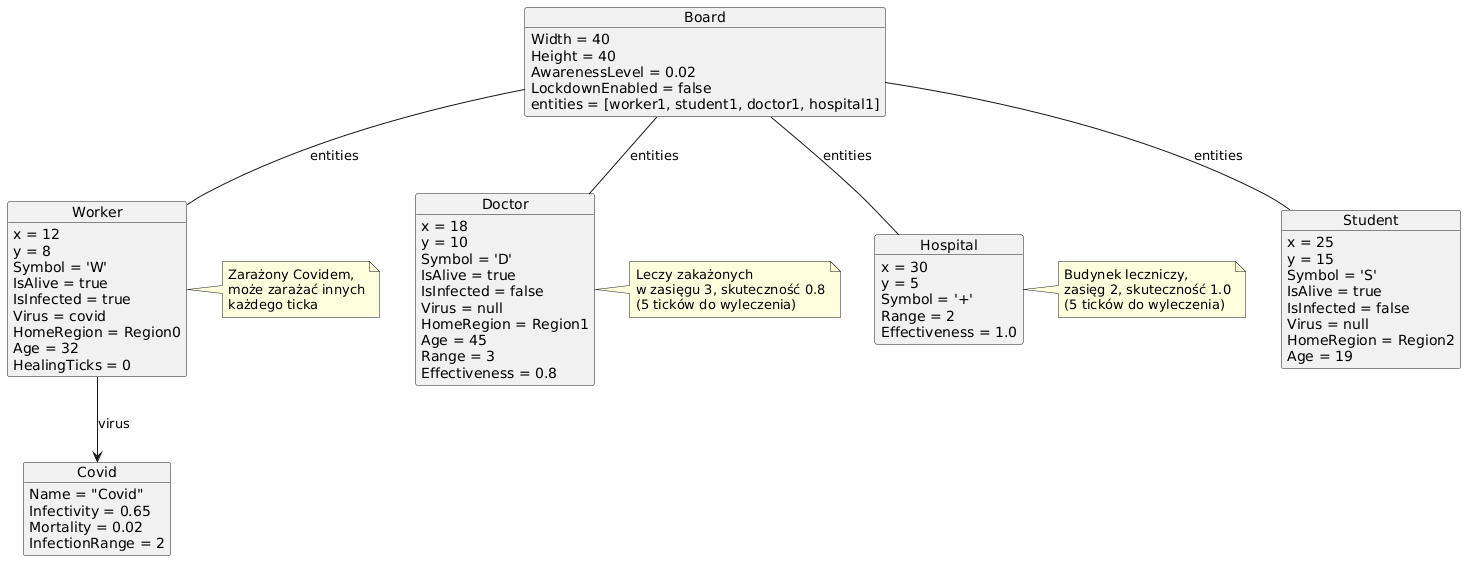

The diagram above was rendered by PlantUML. Its source (embedded in the PNG):
@startuml
object "Board" as board {
  Width = 40
  Height = 40
  AwarenessLevel = 0.02
  LockdownEnabled = false
  entities = [worker1, student1, doctor1, hospital1]
}

object "Worker" as worker1 {
  x = 12
  y = 8
  Symbol = 'W'
  IsAlive = true
  IsInfected = true
  Virus = covid
  HomeRegion = Region0
  Age = 32
  HealingTicks = 0
}

object "Student" as student1 {
  x = 25
  y = 15
  Symbol = 'S'
  IsAlive = true
  IsInfected = false
  Virus = null
  HomeRegion = Region2
  Age = 19
}

object "Doctor" as doctor1 {
  x = 18
  y = 10
  Symbol = 'D'
  IsAlive = true
  IsInfected = false
  Virus = null
  HomeRegion = Region1
  Age = 45
  Range = 3
  Effectiveness = 0.8
}

object "Hospital" as hospital1 {
  x = 30
  y = 5
  Symbol = '+'
  Range = 2
  Effectiveness = 1.0
}

object "Covid" as covid {
  Name = "Covid"
  Infectivity = 0.65
  Mortality = 0.02
  InfectionRange = 2
}

board -- worker1 : entities
board -- student1 : entities
board -- doctor1 : entities
board -- hospital1 : entities

worker1 --> covid : virus

note right of worker1 : Zarażony Covidem,\nmoże zarażać innych\nkażdego ticka

note right of doctor1 : Leczy zakażonych\nw zasięgu 3, skuteczność 0.8\n(5 ticków do wyleczenia)

note right of hospital1 : Budynek leczniczy,\nzasięg 2, skuteczność 1.0\n(5 ticków do wyleczenia)
@enduml